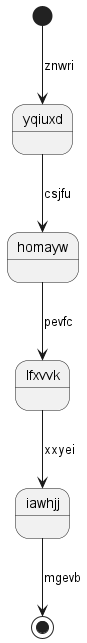

The diagram above was rendered by PlantUML. Its source (embedded in the PNG):
@startuml
state yqiuxd
[*] --> yqiuxd : znwri
yqiuxd --> homayw : csjfu
homayw --> lfxvvk : pevfc
lfxvvk --> iawhjj : xxyei
iawhjj --> [*] : mgevb
@enduml